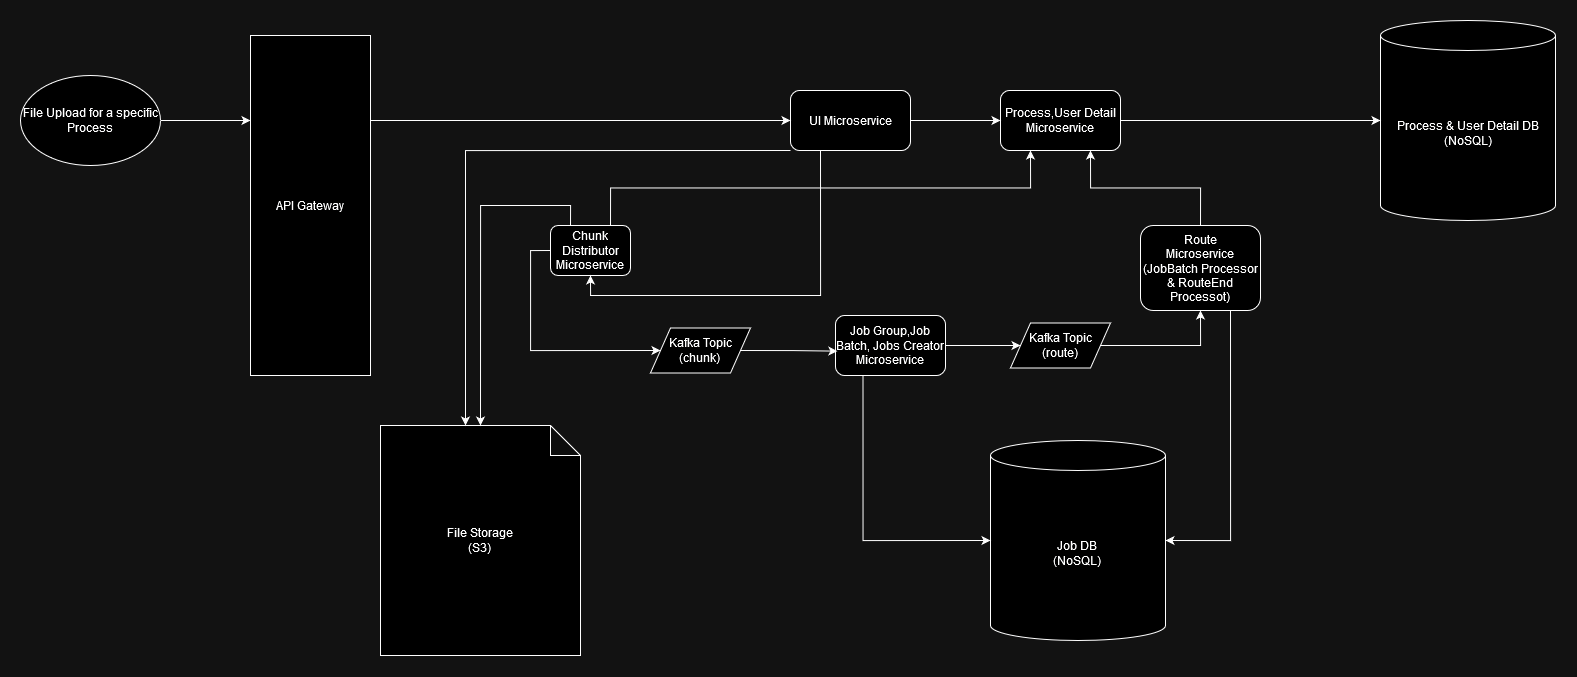

The diagram above was exported from draw.io. Its source (the exported page's mxGraphModel, read from the mxfile embedded in the PNG):
<mxGraphModel dx="2465" dy="1915" grid="1" gridSize="10" guides="1" tooltips="1" connect="1" arrows="1" fold="1" page="1" pageScale="1" pageWidth="850" pageHeight="1100" math="0" shadow="0">
  <root>
    <mxCell id="0" />
    <mxCell id="1" parent="0" />
    <mxCell id="J6y4JcxE0GSAiarYAVM2-17" style="edgeStyle=orthogonalEdgeStyle;rounded=0;orthogonalLoop=1;jettySize=auto;html=1;exitX=0.75;exitY=0;exitDx=0;exitDy=0;entryX=0.25;entryY=1;entryDx=0;entryDy=0;" parent="1" source="J6y4JcxE0GSAiarYAVM2-1" target="J6y4JcxE0GSAiarYAVM2-12" edge="1">
      <mxGeometry relative="1" as="geometry" />
    </mxCell>
    <mxCell id="ajP6N9F6MVH2k6uEm9KE-13" style="edgeStyle=orthogonalEdgeStyle;rounded=0;orthogonalLoop=1;jettySize=auto;html=1;exitX=0;exitY=0.5;exitDx=0;exitDy=0;entryX=0;entryY=0.5;entryDx=0;entryDy=0;" edge="1" parent="1" source="J6y4JcxE0GSAiarYAVM2-1" target="J6y4JcxE0GSAiarYAVM2-3">
      <mxGeometry relative="1" as="geometry">
        <Array as="points">
          <mxPoint x="150" y="180" />
          <mxPoint x="150" y="280" />
        </Array>
      </mxGeometry>
    </mxCell>
    <mxCell id="J6y4JcxE0GSAiarYAVM2-1" value="Chunk Distributor Microservice" style="rounded=1;whiteSpace=wrap;html=1;" parent="1" vertex="1">
      <mxGeometry x="170" y="155" width="80" height="50" as="geometry" />
    </mxCell>
    <mxCell id="J6y4JcxE0GSAiarYAVM2-3" value="&lt;div&gt;Kafka Topic&lt;/div&gt;&lt;div&gt;(chunk)&lt;br&gt;&lt;/div&gt;" style="shape=parallelogram;perimeter=parallelogramPerimeter;whiteSpace=wrap;html=1;fixedSize=1;" parent="1" vertex="1">
      <mxGeometry x="270" y="257.5" width="100" height="45" as="geometry" />
    </mxCell>
    <mxCell id="J6y4JcxE0GSAiarYAVM2-6" style="edgeStyle=orthogonalEdgeStyle;rounded=0;orthogonalLoop=1;jettySize=auto;html=1;exitX=1;exitY=0.5;exitDx=0;exitDy=0;entryX=0;entryY=0.5;entryDx=0;entryDy=0;" parent="1" source="J6y4JcxE0GSAiarYAVM2-4" target="J6y4JcxE0GSAiarYAVM2-7" edge="1">
      <mxGeometry relative="1" as="geometry">
        <mxPoint x="650" y="175.33333333333337" as="targetPoint" />
      </mxGeometry>
    </mxCell>
    <mxCell id="J6y4JcxE0GSAiarYAVM2-4" value="&lt;div&gt;Job Group,Job Batch, Jobs Creator&lt;/div&gt;&lt;div&gt;Microservice&lt;br&gt;&lt;/div&gt;" style="rounded=1;whiteSpace=wrap;html=1;" parent="1" vertex="1">
      <mxGeometry x="455" y="245" width="110" height="60" as="geometry" />
    </mxCell>
    <mxCell id="J6y4JcxE0GSAiarYAVM2-5" style="edgeStyle=orthogonalEdgeStyle;rounded=0;orthogonalLoop=1;jettySize=auto;html=1;exitX=1;exitY=0.5;exitDx=0;exitDy=0;entryX=0.017;entryY=0.594;entryDx=0;entryDy=0;entryPerimeter=0;" parent="1" source="J6y4JcxE0GSAiarYAVM2-3" target="J6y4JcxE0GSAiarYAVM2-4" edge="1">
      <mxGeometry relative="1" as="geometry" />
    </mxCell>
    <mxCell id="ajP6N9F6MVH2k6uEm9KE-6" style="edgeStyle=orthogonalEdgeStyle;rounded=0;orthogonalLoop=1;jettySize=auto;html=1;exitX=1;exitY=0.5;exitDx=0;exitDy=0;entryX=0.5;entryY=1;entryDx=0;entryDy=0;" edge="1" parent="1" source="J6y4JcxE0GSAiarYAVM2-7" target="J6y4JcxE0GSAiarYAVM2-8">
      <mxGeometry relative="1" as="geometry">
        <mxPoint x="840" y="205" as="targetPoint" />
      </mxGeometry>
    </mxCell>
    <mxCell id="J6y4JcxE0GSAiarYAVM2-7" value="&lt;div&gt;Kafka Topic&lt;/div&gt;&lt;div&gt;(route)&lt;br&gt;&lt;/div&gt;" style="shape=parallelogram;perimeter=parallelogramPerimeter;whiteSpace=wrap;html=1;fixedSize=1;" parent="1" vertex="1">
      <mxGeometry x="630" y="252.5" width="100" height="45" as="geometry" />
    </mxCell>
    <mxCell id="J6y4JcxE0GSAiarYAVM2-18" style="edgeStyle=orthogonalEdgeStyle;rounded=0;orthogonalLoop=1;jettySize=auto;html=1;exitX=0.5;exitY=0;exitDx=0;exitDy=0;entryX=0.75;entryY=1;entryDx=0;entryDy=0;" parent="1" source="J6y4JcxE0GSAiarYAVM2-8" target="J6y4JcxE0GSAiarYAVM2-12" edge="1">
      <mxGeometry relative="1" as="geometry">
        <mxPoint x="810" y="145" as="sourcePoint" />
      </mxGeometry>
    </mxCell>
    <mxCell id="J6y4JcxE0GSAiarYAVM2-8" value="&lt;div&gt;Route&lt;/div&gt;&lt;div&gt;Microservice&lt;br&gt;&lt;/div&gt;&lt;div&gt;(JobBatch Processor &amp;amp; RouteEnd Processot)&lt;br&gt;&lt;/div&gt;" style="rounded=1;whiteSpace=wrap;html=1;" parent="1" vertex="1">
      <mxGeometry x="760" y="155" width="120" height="85" as="geometry" />
    </mxCell>
    <mxCell id="ajP6N9F6MVH2k6uEm9KE-10" style="edgeStyle=orthogonalEdgeStyle;rounded=0;orthogonalLoop=1;jettySize=auto;html=1;exitX=1;exitY=0.5;exitDx=0;exitDy=0;entryX=0;entryY=0.25;entryDx=0;entryDy=0;" edge="1" parent="1" source="J6y4JcxE0GSAiarYAVM2-10" target="ajP6N9F6MVH2k6uEm9KE-9">
      <mxGeometry relative="1" as="geometry" />
    </mxCell>
    <mxCell id="J6y4JcxE0GSAiarYAVM2-10" value="File Upload for a specific Process" style="ellipse;whiteSpace=wrap;html=1;" parent="1" vertex="1">
      <mxGeometry x="-360" y="5" width="140" height="90" as="geometry" />
    </mxCell>
    <mxCell id="J6y4JcxE0GSAiarYAVM2-12" value="Process,User Detail Microservice" style="rounded=1;whiteSpace=wrap;html=1;" parent="1" vertex="1">
      <mxGeometry x="620" y="20" width="120" height="60" as="geometry" />
    </mxCell>
    <mxCell id="ajP6N9F6MVH2k6uEm9KE-3" style="edgeStyle=orthogonalEdgeStyle;rounded=0;orthogonalLoop=1;jettySize=auto;html=1;exitX=1;exitY=0.5;exitDx=0;exitDy=0;entryX=0;entryY=0.5;entryDx=0;entryDy=0;" edge="1" parent="1" source="ajP6N9F6MVH2k6uEm9KE-1" target="J6y4JcxE0GSAiarYAVM2-12">
      <mxGeometry relative="1" as="geometry" />
    </mxCell>
    <mxCell id="ajP6N9F6MVH2k6uEm9KE-5" style="edgeStyle=orthogonalEdgeStyle;rounded=0;orthogonalLoop=1;jettySize=auto;html=1;exitX=0.25;exitY=1;exitDx=0;exitDy=0;entryX=0.5;entryY=1;entryDx=0;entryDy=0;" edge="1" parent="1" source="ajP6N9F6MVH2k6uEm9KE-1" target="J6y4JcxE0GSAiarYAVM2-1">
      <mxGeometry relative="1" as="geometry" />
    </mxCell>
    <mxCell id="ajP6N9F6MVH2k6uEm9KE-1" value="UI Microservice" style="rounded=1;whiteSpace=wrap;html=1;" vertex="1" parent="1">
      <mxGeometry x="410" y="20" width="120" height="60" as="geometry" />
    </mxCell>
    <mxCell id="ajP6N9F6MVH2k6uEm9KE-11" style="edgeStyle=orthogonalEdgeStyle;rounded=0;orthogonalLoop=1;jettySize=auto;html=1;exitX=1;exitY=0.25;exitDx=0;exitDy=0;entryX=0;entryY=0.5;entryDx=0;entryDy=0;" edge="1" parent="1" source="ajP6N9F6MVH2k6uEm9KE-9" target="ajP6N9F6MVH2k6uEm9KE-1">
      <mxGeometry relative="1" as="geometry" />
    </mxCell>
    <mxCell id="ajP6N9F6MVH2k6uEm9KE-9" value="API Gateway" style="rounded=0;whiteSpace=wrap;html=1;" vertex="1" parent="1">
      <mxGeometry x="-130" y="-35" width="120" height="340" as="geometry" />
    </mxCell>
    <mxCell id="ajP6N9F6MVH2k6uEm9KE-14" value="&lt;div&gt;Job DB&lt;/div&gt;&lt;div&gt;(NoSQL)&lt;br&gt;&lt;/div&gt;" style="shape=cylinder3;whiteSpace=wrap;html=1;boundedLbl=1;backgroundOutline=1;size=15;" vertex="1" parent="1">
      <mxGeometry x="610" y="370" width="175" height="200" as="geometry" />
    </mxCell>
    <mxCell id="ajP6N9F6MVH2k6uEm9KE-16" style="edgeStyle=orthogonalEdgeStyle;rounded=0;orthogonalLoop=1;jettySize=auto;html=1;exitX=0.25;exitY=1;exitDx=0;exitDy=0;entryX=0;entryY=0.5;entryDx=0;entryDy=0;entryPerimeter=0;" edge="1" parent="1" source="J6y4JcxE0GSAiarYAVM2-4" target="ajP6N9F6MVH2k6uEm9KE-14">
      <mxGeometry relative="1" as="geometry" />
    </mxCell>
    <mxCell id="ajP6N9F6MVH2k6uEm9KE-17" style="edgeStyle=orthogonalEdgeStyle;rounded=0;orthogonalLoop=1;jettySize=auto;html=1;exitX=0.75;exitY=1;exitDx=0;exitDy=0;entryX=1;entryY=0.5;entryDx=0;entryDy=0;entryPerimeter=0;" edge="1" parent="1" source="J6y4JcxE0GSAiarYAVM2-8" target="ajP6N9F6MVH2k6uEm9KE-14">
      <mxGeometry relative="1" as="geometry" />
    </mxCell>
    <mxCell id="ajP6N9F6MVH2k6uEm9KE-19" value="&lt;div&gt;Process &amp;amp; User Detail DB&lt;/div&gt;&lt;div&gt;(NoSQL)&lt;/div&gt;" style="shape=cylinder3;whiteSpace=wrap;html=1;boundedLbl=1;backgroundOutline=1;size=15;" vertex="1" parent="1">
      <mxGeometry x="1000" y="-50" width="175" height="200" as="geometry" />
    </mxCell>
    <mxCell id="ajP6N9F6MVH2k6uEm9KE-20" style="edgeStyle=orthogonalEdgeStyle;rounded=0;orthogonalLoop=1;jettySize=auto;html=1;exitX=1;exitY=0.5;exitDx=0;exitDy=0;entryX=0;entryY=0.5;entryDx=0;entryDy=0;entryPerimeter=0;" edge="1" parent="1" source="J6y4JcxE0GSAiarYAVM2-12" target="ajP6N9F6MVH2k6uEm9KE-19">
      <mxGeometry relative="1" as="geometry" />
    </mxCell>
    <mxCell id="ajP6N9F6MVH2k6uEm9KE-21" value="&lt;div&gt;File Storage&lt;/div&gt;&lt;div&gt;(S3)&lt;br&gt;&lt;/div&gt;" style="shape=note;whiteSpace=wrap;html=1;backgroundOutline=1;darkOpacity=0.05;" vertex="1" parent="1">
      <mxGeometry y="355" width="200" height="230" as="geometry" />
    </mxCell>
    <mxCell id="ajP6N9F6MVH2k6uEm9KE-23" style="edgeStyle=orthogonalEdgeStyle;rounded=0;orthogonalLoop=1;jettySize=auto;html=1;exitX=0;exitY=1;exitDx=0;exitDy=0;entryX=0;entryY=0;entryDx=85;entryDy=0;entryPerimeter=0;" edge="1" parent="1" source="ajP6N9F6MVH2k6uEm9KE-1" target="ajP6N9F6MVH2k6uEm9KE-21">
      <mxGeometry relative="1" as="geometry">
        <Array as="points">
          <mxPoint x="85" y="80" />
        </Array>
      </mxGeometry>
    </mxCell>
    <mxCell id="ajP6N9F6MVH2k6uEm9KE-25" style="edgeStyle=orthogonalEdgeStyle;rounded=0;orthogonalLoop=1;jettySize=auto;html=1;exitX=0.25;exitY=0;exitDx=0;exitDy=0;entryX=0.5;entryY=0;entryDx=0;entryDy=0;entryPerimeter=0;" edge="1" parent="1" source="J6y4JcxE0GSAiarYAVM2-1" target="ajP6N9F6MVH2k6uEm9KE-21">
      <mxGeometry relative="1" as="geometry" />
    </mxCell>
  </root>
</mxGraphModel>